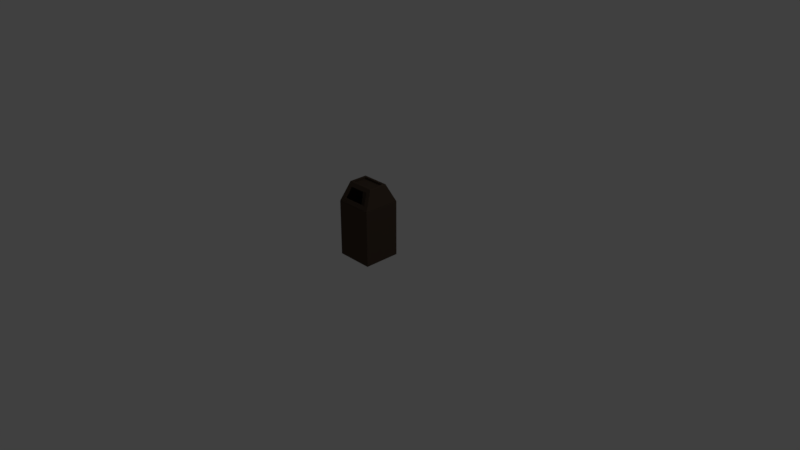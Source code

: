 # Source: trashcan2.blend  (saved by Blender 2.79.0; exported with 4.5.12 LTS)
import bpy
from mathutils import Matrix  # noqa: F401  (used for matrix-valued properties, if any)

bpy.ops.wm.read_factory_settings(use_empty=True)
scene = bpy.context.scene
scene.name = 'Scene'

# ---- collections
col_collection_1 = bpy.data.collections.new('Collection 1'); scene.collection.children.link(col_collection_1)

# ---- materials (node trees are filled in below, after node groups)
mat_plasticcan = bpy.data.materials.new('plasticCan')
mat_plasticcan.alpha_threshold = 0.0
mat_plasticcan.use_transparent_shadow = False
mat_plasticcan.diffuse_color = (0.07641, 0.05308, 0.03797, 1.0)
mat_plasticcan.roughness = 0.5
mat_plasticcan.specular_intensity = 0.0
mat_plasticcan.line_color = (0.0, 0.0, 0.0, 1.0)

# ---- material node trees

# ---- world
world_world = bpy.data.worlds.new('World'); scene.world = world_world
world_world.color = (0.05088, 0.05088, 0.05088)
world_world.use_sun_shadow = False
world_world.sun_shadow_jitter_overblur = 0.0
world_world.cycles.sampling_method = 'MANUAL'

# ---- cameras
cam_camera = bpy.data.cameras.new('Camera')
cam_camera.clip_end = 100.0
cam_camera.lens = 35.0
cam_camera.sensor_width = 32.0
cam_camera.sensor_height = 18.0
cam_camera.ortho_scale = 7.314
cam_camera.dof.focus_distance = 0.0
cam_camera.dof.aperture_fstop = 128.0

# ---- lights
light_lamp = bpy.data.lights.new('Lamp', 'POINT')
light_lamp.transmission_factor = 0.0
light_lamp.cutoff_distance = 30.0
light_lamp.energy = 100.0
light_lamp.shadow_buffer_clip_start = 1.001
light_lamp.shadow_soft_size = 0.1
light_lamp.shadow_maximum_resolution = 0.006
light_lamp.use_absolute_resolution = True

# ---- meshes
me_cube = bpy.data.meshes.new('Cube')
me_cube.from_pydata([(0.9495, 0.9495, 0.05052), (0.9495, -0.9495, 0.05052), (-0.9495, -0.9495, 0.05052), (-0.9495, 0.9495, 0.05052), (0.9381, 0.9381, 3.0), (-0.9381, 0.9381, 3.0), (0.9381, -0.9381, 3.0), (-0.9381, -0.9381, 3.0), (-0.6514, -0.4014, 3.923), (-0.6514, 0.4014, 3.923), (0.6514, -0.4014, 3.923), (0.6514, 0.4014, 3.923), (-0.6755, -0.4255, 3.827), (-0.6755, 0.4255, 3.827), (0.6755, -0.4255, 3.827), (0.6755, 0.4255, 3.827), (0.9485, 0.9427, 2.961), (-0.9485, 0.9427, 2.961), (0.9485, -0.9427, 2.961), (-0.9485, -0.9427, 2.961), (-0.7051, 0.4633, 3.937), (-0.7051, -0.4633, 3.937), (0.7051, -0.4633, 3.937), (0.7051, 0.4633, 3.937), (-0.625, -0.35, 3.977), (-0.65, -0.4, 4.003), (-0.6, -0.375, 3.977), (-0.6323, -0.375, 3.995), (-0.625, -0.375, 3.993), (-0.625, -0.3823, 3.995), (-0.6177, -0.3677, 3.977), (-0.625, 0.35, 3.977), (-0.6, 0.375, 3.977), (-0.65, 0.4, 4.003), (-0.6177, 0.3677, 3.977), (-0.625, 0.375, 3.993), (-0.625, 0.3823, 3.995), (-0.6323, 0.375, 3.995), (0.6, -0.375, 3.977), (0.65, -0.4, 4.002), (0.625, -0.35, 3.977), (0.625, -0.3823, 3.995), (0.625, -0.375, 3.993), (0.6323, -0.375, 3.995), (0.6177, -0.3677, 3.977), (0.6, 0.375, 3.977), (0.625, 0.35, 3.977), (0.65, 0.4, 4.003), (0.6177, 0.3677, 3.977), (0.625, 0.375, 3.993), (0.6323, 0.375, 3.995), (0.625, 0.3823, 3.995), (0.6629, 0.8658, 3.215), (0.6825, 0.8549, 3.237), (0.7191, 0.8994, 3.204), (0.679, 0.8626, 3.221), (0.6884, 0.8801, 3.222), (0.6957, 0.8823, 3.222), (0.691, 0.8849, 3.216), (0.6629, -0.8658, 3.215), (0.7191, -0.8994, 3.204), (0.6825, -0.8549, 3.237), (0.691, -0.8849, 3.216), (0.6884, -0.8801, 3.222), (0.6957, -0.8823, 3.222), (0.679, -0.8626, 3.221), (-0.6629, 0.8658, 3.215), (-0.7191, 0.8994, 3.204), (-0.6825, 0.8549, 3.237), (-0.691, 0.8849, 3.216), (-0.6884, 0.8801, 3.222), (-0.6957, 0.8823, 3.222), (-0.679, 0.8626, 3.221), (-0.6629, -0.8658, 3.215), (-0.6825, -0.8549, 3.237), (-0.7191, -0.8994, 3.204), (-0.679, -0.8626, 3.221), (-0.6884, -0.8801, 3.222), (-0.6957, -0.8823, 3.222), (-0.691, -0.8849, 3.216), (-0.5552, -0.6004, 3.746), (-0.5247, -0.5894, 3.768), (-0.5698, -0.6006, 3.801), (-0.544, -0.5926, 3.761), (-0.5496, -0.6036, 3.775), (-0.5472, -0.602, 3.782), (-0.5574, -0.6056, 3.775), (-0.5552, 0.6004, 3.746), (-0.5698, 0.6006, 3.801), (-0.5247, 0.5894, 3.768), (-0.5574, 0.6056, 3.775), (-0.5496, 0.6036, 3.775), (-0.5472, 0.602, 3.782), (-0.544, 0.5926, 3.761), (0.5552, -0.6004, 3.746), (0.5698, -0.6006, 3.801), (0.5247, -0.5894, 3.768), (0.5574, -0.6056, 3.775), (0.5496, -0.6036, 3.775), (0.5472, -0.602, 3.782), (0.544, -0.5926, 3.761), (0.5552, 0.6004, 3.746), (0.5247, 0.5894, 3.768), (0.5698, 0.6006, 3.801), (0.544, 0.5926, 3.761), (0.5496, 0.6036, 3.775), (0.5472, 0.602, 3.782), (0.5574, 0.6056, 3.775), (-0.625, -0.35, 3.903), (-0.6, -0.375, 3.903), (-0.6, -0.35, 3.878), (-0.6177, -0.3677, 3.903), (-0.6158, -0.3658, 3.887), (-0.6, -0.3677, 3.885), (-0.6177, -0.35, 3.885), (-0.625, 0.35, 3.903), (-0.6, 0.35, 3.878), (-0.6, 0.375, 3.903), (-0.6177, 0.35, 3.885), (-0.6158, 0.3658, 3.887), (-0.6, 0.3677, 3.885), (-0.6177, 0.3677, 3.903), (0.6, -0.375, 3.903), (0.625, -0.35, 3.903), (0.6, -0.35, 3.878), (0.6177, -0.3677, 3.903), (0.6158, -0.3658, 3.887), (0.6177, -0.35, 3.885), (0.6, -0.3677, 3.885), (0.6, 0.375, 3.903), (0.6, 0.35, 3.878), (0.625, 0.35, 3.903), (0.6, 0.3677, 3.885), (0.6158, 0.3658, 3.887), (0.6177, 0.35, 3.885), (0.6177, 0.3677, 3.903), (0.9812, 0.9791, 2.987), (0.9688, 0.9888, 3.025), (0.9939, 0.9601, 3.027), (0.9749, 0.9906, 3.005), (0.9892, 0.9859, 3.01), (0.9859, 0.9786, 3.029), (0.9927, 0.9697, 3.005), (-0.9812, 0.9791, 2.987), (-0.9939, 0.9601, 3.027), (-0.9688, 0.9888, 3.025), (-0.9927, 0.9697, 3.005), (-0.9892, 0.9859, 3.01), (-0.9859, 0.9786, 3.029), (-0.9749, 0.9906, 3.005), (0.9939, -0.9601, 3.027), (0.9688, -0.9888, 3.025), (0.9812, -0.9791, 2.987), (0.9859, -0.9786, 3.029), (0.9892, -0.9859, 3.01), (0.9749, -0.9906, 3.005), (0.9927, -0.9697, 3.005), (-0.9688, -0.9888, 3.025), (-0.9939, -0.9601, 3.027), (-0.9812, -0.9791, 2.987), (-0.9859, -0.9786, 3.029), (-0.9892, -0.9859, 3.01), (-0.9927, -0.9697, 3.005), (-0.9749, -0.9906, 3.005), (-0.7561, 0.4843, 3.978), (-0.725, 0.475, 4.003), (-0.73, 0.5112, 3.98), (-0.7445, 0.4797, 3.995), (-0.7429, 0.4948, 3.995), (-0.7275, 0.496, 3.996), (-0.7475, 0.5019, 3.982), (-0.73, -0.5112, 3.98), (-0.725, -0.475, 4.003), (-0.7561, -0.4843, 3.978), (-0.7275, -0.496, 3.996), (-0.7429, -0.4948, 3.995), (-0.7445, -0.4797, 3.995), (-0.7475, -0.5019, 3.982), (0.7561, -0.4843, 3.978), (0.725, -0.475, 4.003), (0.73, -0.5112, 3.98), (0.7445, -0.4797, 3.995), (0.7429, -0.4948, 3.995), (0.7275, -0.496, 3.996), (0.7475, -0.5019, 3.982), (0.73, 0.5112, 3.98), (0.725, 0.475, 4.003), (0.7561, 0.4843, 3.978), (0.7275, 0.496, 3.996), (0.7429, 0.4948, 3.995), (0.7445, 0.4797, 3.995), (0.7475, 0.5019, 3.982), (0.6629, 0.8323, 3.198), (0.7157, 0.8241, 3.163), (0.6825, 0.8214, 3.22), (0.688, 0.8206, 3.183), (0.6876, 0.819, 3.19), (0.6954, 0.8192, 3.186), (0.679, 0.8291, 3.205), (0.6629, -0.8323, 3.198), (0.6825, -0.8214, 3.22), (0.7157, -0.8241, 3.163), (0.679, -0.8291, 3.205), (0.6876, -0.819, 3.19), (0.6954, -0.8192, 3.186), (0.688, -0.8206, 3.183), (-0.6629, 0.8323, 3.198), (-0.6825, 0.8214, 3.22), (-0.7157, 0.8241, 3.163), (-0.679, 0.8291, 3.205), (-0.6876, 0.819, 3.19), (-0.6954, 0.8192, 3.186), (-0.688, 0.8206, 3.183), (-0.6629, -0.8323, 3.198), (-0.7157, -0.8241, 3.163), (-0.6825, -0.8214, 3.22), (-0.688, -0.8206, 3.183), (-0.6876, -0.819, 3.19), (-0.6954, -0.8192, 3.186), (-0.679, -0.8291, 3.205), (-0.5552, -0.5668, 3.729), (-0.5662, -0.5261, 3.761), (-0.5247, -0.5559, 3.751), (-0.5561, -0.5409, 3.743), (-0.5492, -0.5423, 3.744), (-0.5467, -0.5379, 3.749), (-0.544, -0.5591, 3.745), (-0.5552, 0.5668, 3.729), (-0.5247, 0.5559, 3.751), (-0.5662, 0.5261, 3.761), (-0.544, 0.5591, 3.745), (-0.5492, 0.5423, 3.744), (-0.5467, 0.5379, 3.749), (-0.5561, 0.5409, 3.743), (0.5552, -0.5668, 3.729), (0.5247, -0.5559, 3.751), (0.5662, -0.5261, 3.761), (0.544, -0.5591, 3.745), (0.5492, -0.5423, 3.744), (0.5467, -0.5379, 3.749), (0.5561, -0.5409, 3.743), (0.5552, 0.5668, 3.729), (0.5662, 0.5261, 3.761), (0.5247, 0.5559, 3.751), (0.5561, 0.5409, 3.743), (0.5492, 0.5423, 3.744), (0.5467, 0.5379, 3.749), (0.544, 0.5591, 3.745), (1.0, 0.975, 0.025), (0.975, 0.975, 0.0), (0.975, 1.0, 0.025), (0.9927, 0.975, 0.007322), (0.9894, 0.9894, 0.01057), (0.975, 0.9927, 0.007322), (0.9927, 0.9927, 0.025), (1.0, -0.975, 0.025), (0.975, -1.0, 0.025), (0.975, -0.975, 0.0), (0.9927, -0.9927, 0.025), (0.9894, -0.9894, 0.01057), (0.975, -0.9927, 0.007322), (0.9927, -0.975, 0.007322), (-0.975, -1.0, 0.025), (-1.0, -0.975, 0.025), (-0.975, -0.975, 0.0), (-0.9927, -0.9927, 0.025), (-0.9894, -0.9894, 0.01057), (-0.9927, -0.975, 0.007322), (-0.975, -0.9927, 0.007322), (-0.975, 1.0, 0.025), (-0.975, 0.975, 0.0), (-1.0, 0.975, 0.025), (-0.975, 0.9927, 0.007322), (-0.9894, 0.9894, 0.01057), (-0.9927, 0.975, 0.007322), (-0.9927, 0.9927, 0.025), (0.975, 1.0, 2.975), (0.975, 0.975, 3.0), (1.0, 0.975, 2.975), (0.975, 0.9927, 2.993), (0.9908, 0.9908, 2.991), (0.9927, 0.975, 2.993), (0.9927, 0.9927, 2.975), (-1.0, 0.975, 2.975), (-0.975, 0.975, 3.0), (-0.975, 1.0, 2.975), (-0.9927, 0.975, 2.993), (-0.9908, 0.9908, 2.991), (-0.975, 0.9927, 2.993), (-0.9927, 0.9927, 2.975), (0.975, -1.0, 2.975), (1.0, -0.975, 2.975), (0.975, -0.975, 3.0), (0.9927, -0.9927, 2.975), (0.9908, -0.9908, 2.991), (0.9927, -0.975, 2.993), (0.975, -0.9927, 2.993), (-1.0, -0.975, 2.975), (-0.975, -1.0, 2.975), (-0.975, -0.975, 3.0), (-0.9927, -0.9927, 2.975), (-0.9908, -0.9908, 2.991), (-0.975, -0.9927, 2.993), (-0.9927, -0.975, 2.993)], [], [(276, 250, 269, 285), (249, 257, 264, 270), (263, 297, 283, 271), (292, 277, 4, 6), (256, 290, 298, 262), (152, 159, 19, 18), (40, 46, 131, 123), (143, 136, 16, 17), (26, 38, 122, 109), (33, 47, 186, 165), (45, 32, 117, 129), (52, 66, 206, 192), (136, 152, 18, 16), (25, 33, 165, 172), (47, 39, 179, 186), (39, 25, 172, 179), (101, 53, 194, 241), (61, 94, 234, 200), (80, 74, 215, 220), (96, 81, 222, 235), (68, 87, 227, 207), (67, 54, 137, 145), (89, 102, 243, 228), (130, 116, 110, 124), (0, 3, 2, 1), (0, 1, 6, 4), (1, 2, 7, 6), (2, 3, 5, 7), (4, 5, 3, 0), (17, 20, 21, 19), (11, 15, 13, 9), (18, 22, 23, 16), (8, 21, 20, 9), (10, 22, 21, 8), (9, 20, 23, 11), (11, 23, 22, 10), (15, 14, 12, 13), (9, 13, 12, 8), (10, 14, 15, 11), (8, 12, 14, 10), (193, 16, 23, 242), (236, 22, 18, 201), (214, 19, 21, 221), (221, 21, 22, 236), (229, 20, 17, 208), (201, 18, 19, 214), (242, 23, 20, 229), (277, 284, 5, 4), (284, 299, 7, 5), (299, 292, 6, 7), (150, 138, 187, 178), (159, 143, 17, 19), (208, 17, 16, 193), (144, 158, 173, 164), (54, 103, 185, 137), (60, 75, 157, 151), (88, 67, 145, 166), (75, 82, 171, 157), (95, 60, 151, 180), (73, 59, 199, 213), (82, 95, 180, 171), (103, 88, 166, 185), (24, 27, 28, 30), (25, 29, 28, 27), (26, 30, 28, 29), (31, 34, 35, 37), (32, 36, 35, 34), (33, 37, 35, 36), (38, 41, 42, 44), (39, 43, 42, 41), (40, 44, 42, 43), (45, 48, 49, 51), (46, 50, 49, 48), (47, 51, 49, 50), (52, 55, 56, 58), (53, 57, 56, 55), (54, 58, 56, 57), (59, 62, 63, 65), (60, 64, 63, 62), (61, 65, 63, 64), (66, 69, 70, 72), (67, 71, 70, 69), (68, 72, 70, 71), (73, 76, 77, 79), (74, 78, 77, 76), (75, 79, 77, 78), (80, 83, 84, 86), (81, 85, 84, 83), (82, 86, 84, 85), (87, 90, 91, 93), (88, 92, 91, 90), (89, 93, 91, 92), (94, 97, 98, 100), (95, 99, 98, 97), (96, 100, 98, 99), (101, 104, 105, 107), (102, 106, 105, 104), (103, 107, 105, 106), (108, 111, 112, 114), (109, 113, 112, 111), (110, 114, 112, 113), (115, 118, 119, 121), (116, 120, 119, 118), (117, 121, 119, 120), (122, 125, 126, 128), (123, 127, 126, 125), (124, 128, 126, 127), (129, 132, 133, 135), (130, 134, 133, 132), (131, 135, 133, 134), (136, 139, 140, 142), (137, 141, 140, 139), (138, 142, 140, 141), (143, 146, 147, 149), (144, 148, 147, 146), (145, 149, 147, 148), (150, 153, 154, 156), (151, 155, 154, 153), (152, 156, 154, 155), (157, 160, 161, 163), (158, 162, 161, 160), (159, 163, 161, 162), (164, 167, 168, 170), (165, 169, 168, 167), (166, 170, 168, 169), (171, 174, 175, 177), (172, 176, 175, 174), (173, 177, 175, 176), (178, 181, 182, 184), (179, 183, 182, 181), (180, 184, 182, 183), (185, 188, 189, 191), (186, 190, 189, 188), (187, 191, 189, 190), (192, 195, 196, 198), (193, 197, 196, 195), (194, 198, 196, 197), (199, 202, 203, 205), (200, 204, 203, 202), (201, 205, 203, 204), (206, 209, 210, 212), (207, 211, 210, 209), (208, 212, 210, 211), (213, 216, 217, 219), (214, 218, 217, 216), (215, 219, 217, 218), (220, 223, 224, 226), (221, 225, 224, 223), (222, 226, 224, 225), (227, 230, 231, 233), (228, 232, 231, 230), (229, 233, 231, 232), (234, 237, 238, 240), (235, 239, 238, 237), (236, 240, 238, 239), (241, 244, 245, 247), (242, 246, 245, 244), (243, 247, 245, 246), (138, 150, 156, 142), (142, 156, 152, 136), (136, 143, 149, 139), (139, 149, 145, 137), (151, 157, 163, 155), (155, 163, 159, 152), (158, 144, 146, 162), (162, 146, 143, 159), (166, 145, 148, 170), (170, 148, 144, 164), (157, 171, 177, 160), (160, 177, 173, 158), (180, 151, 153, 184), (184, 153, 150, 178), (137, 185, 191, 141), (141, 191, 187, 138), (172, 165, 167, 176), (176, 167, 164, 173), (179, 172, 174, 183), (183, 174, 171, 180), (185, 166, 169, 188), (188, 169, 165, 186), (186, 179, 181, 190), (190, 181, 178, 187), (24, 31, 37, 27), (27, 37, 33, 25), (38, 26, 29, 41), (41, 29, 25, 39), (47, 33, 36, 51), (51, 36, 32, 45), (46, 40, 43, 50), (50, 43, 39, 47), (110, 116, 118, 114), (114, 118, 115, 108), (124, 110, 113, 128), (128, 113, 109, 122), (129, 117, 120, 132), (132, 120, 116, 130), (130, 124, 127, 134), (134, 127, 123, 131), (31, 115, 121, 34), (34, 121, 117, 32), (131, 46, 48, 135), (135, 48, 45, 129), (26, 109, 111, 30), (30, 111, 108, 24), (122, 38, 44, 125), (125, 44, 40, 123), (54, 67, 69, 58), (58, 69, 66, 52), (59, 73, 79, 62), (62, 79, 75, 60), (87, 68, 71, 90), (90, 71, 67, 88), (74, 80, 86, 78), (78, 86, 82, 75), (94, 61, 64, 97), (97, 64, 60, 95), (53, 101, 107, 57), (57, 107, 103, 54), (95, 82, 85, 99), (99, 85, 81, 96), (102, 89, 92, 106), (106, 92, 88, 103), (192, 206, 212, 195), (195, 212, 208, 193), (201, 214, 216, 205), (205, 216, 213, 199), (229, 208, 211, 233), (233, 211, 207, 227), (214, 221, 223, 218), (218, 223, 220, 215), (236, 201, 204, 240), (240, 204, 200, 234), (193, 242, 244, 197), (197, 244, 241, 194), (235, 222, 225, 239), (239, 225, 221, 236), (242, 229, 232, 246), (246, 232, 228, 243), (52, 192, 198, 55), (55, 198, 194, 53), (61, 200, 202, 65), (65, 202, 199, 59), (68, 207, 209, 72), (72, 209, 206, 66), (73, 213, 219, 76), (76, 219, 215, 74), (80, 220, 226, 83), (83, 226, 222, 81), (89, 228, 230, 93), (93, 230, 227, 87), (96, 235, 237, 100), (100, 237, 234, 94), (101, 241, 247, 104), (104, 247, 243, 102), (31, 24, 108, 115), (248, 251, 252, 254), (249, 253, 252, 251), (250, 254, 252, 253), (255, 258, 259, 261), (256, 260, 259, 258), (257, 261, 259, 260), (262, 265, 266, 268), (263, 267, 266, 265), (264, 268, 266, 267), (269, 272, 273, 275), (270, 274, 273, 272), (271, 275, 273, 274), (276, 279, 280, 282), (277, 281, 280, 279), (278, 282, 280, 281), (283, 286, 287, 289), (284, 288, 287, 286), (285, 289, 287, 288), (290, 293, 294, 296), (291, 295, 294, 293), (292, 296, 294, 295), (297, 300, 301, 303), (298, 302, 301, 300), (299, 303, 301, 302), (248, 255, 261, 251), (251, 261, 257, 249), (249, 270, 272, 253), (253, 272, 269, 250), (250, 276, 282, 254), (254, 282, 278, 248), (256, 262, 268, 260), (260, 268, 264, 257), (255, 291, 293, 258), (258, 293, 290, 256), (263, 271, 274, 267), (267, 274, 270, 264), (262, 298, 300, 265), (265, 300, 297, 263), (271, 283, 289, 275), (275, 289, 285, 269), (277, 292, 295, 281), (281, 295, 291, 278), (276, 285, 288, 279), (279, 288, 284, 277), (292, 299, 302, 296), (296, 302, 298, 290), (299, 284, 286, 303), (303, 286, 283, 297), (248, 278, 291, 255)])
me_cube.polygons.foreach_set('use_smooth', [0, 0, 0, 0, 0, 0, 0, 0, 0, 0, 0, 0, 0, 0, 0, 0, 0, 0, 0, 0, 0, 0, 0, 0, 0, 0, 0, 0, 0, 0, 0, 0, 0, 0, 0, 0, 0, 0, 0, 0, 0, 0, 0, 0, 0, 0, 0, 0, 0, 0, 0, 0, 0, 0, 0, 0, 0, 0, 0, 0, 0, 0, 1, 1, 1, 1, 1, 1, 1, 1, 1, 1, 1, 1, 1, 1, 1, 1, 1, 1, 1, 1, 1, 1, 1, 1, 1, 1, 1, 1, 1, 1, 1, 1, 1, 1, 1, 1, 1, 1, 1, 1, 1, 1, 1, 1, 1, 1, 1, 1, 1, 1, 1, 1, 1, 1, 1, 1, 1, 1, 1, 1, 1, 1, 1, 1, 1, 1, 1, 1, 1, 1, 1, 1, 1, 1, 1, 1, 1, 1, 1, 1, 1, 1, 1, 1, 1, 1, 1, 1, 1, 1, 1, 1, 1, 1, 1, 1, 1, 1, 1, 1, 1, 1, 1, 1, 1, 1, 1, 1, 1, 1, 1, 1, 1, 1, 1, 1, 1, 1, 1, 1, 1, 1, 1, 1, 1, 1, 1, 1, 1, 1, 1, 1, 1, 1, 1, 1, 1, 1, 1, 1, 1, 1, 1, 1, 1, 1, 1, 1, 1, 1, 1, 1, 1, 1, 1, 1, 1, 1, 1, 1, 1, 1, 1, 1, 1, 1, 1, 1, 1, 1, 1, 1, 1, 1, 1, 1, 1, 1, 1, 1, 1, 1, 1, 1, 1, 1, 1, 1, 1, 1, 1, 1, 0, 1, 1, 1, 1, 1, 1, 1, 1, 1, 1, 1, 1, 1, 1, 1, 1, 1, 1, 1, 1, 1, 1, 1, 1, 1, 1, 1, 1, 1, 1, 1, 1, 1, 1, 1, 1, 1, 1, 1, 1, 1, 1, 1, 1, 1, 1, 1, 1, 0])
_uv = me_cube.uv_layers.new(name='UVMap')
_uv.uv.foreach_set('vector', [1.782, -3.485, 1.782, -1.091, 0.04778, -1.091, 0.04778, -3.485, 1.814, 1.3, 3.548, 1.3, 3.548, 2.886, 1.814, 2.886, -1.75, -3.486, -1.75, -1.087, -3.484, -1.087, -3.484, -3.486, -3.484, 2.925, -3.484, 1.339, -3.451, 1.369, -3.451, 2.895, 0.04778, 1.331, 0.04778, -1.063, 1.782, -1.063, 1.782, 1.331, -1.734, 2.92, -1.734, 1.325, -1.702, 1.351, -1.702, 2.894, -0.07018, 2.941, -0.07018, 3.51, -0.1369, 3.51, -0.1369, 2.941, 0.007896, 1.325, 0.007896, 2.92, -0.02447, 2.894, -0.02447, 1.351, -0.03896, -0.0364, -0.03896, 0.9392, -0.1056, 0.9392, -0.1056, -0.0364, 3.436, 4.034, 3.436, 2.977, 3.503, 2.916, 3.503, 4.095, -0.1056, -0.07705, -0.1056, -1.053, -0.03896, -1.053, -0.03896, -0.07705, 4.441, -2.356, 4.441, -1.278, 4.411, -1.278, 4.411, -2.356, 0.007896, 2.92, -1.734, 2.92, -1.702, 2.894, -0.02447, 2.894, 2.724, 4.034, 3.436, 4.034, 3.503, 4.095, 2.658, 4.095, 3.436, 2.977, 2.724, 2.977, 2.658, 2.916, 3.503, 2.916, 2.724, 2.977, 2.724, 4.034, 2.658, 4.095, 2.658, 2.916, -2.646, 3.425, -2.646, 2.963, -2.613, 2.963, -2.612, 3.425, -2.453, 3.421, -2.453, 2.958, -2.419, 2.958, -2.42, 3.421, -2.581, 3.425, -2.582, 2.963, -2.548, 2.963, -2.548, 3.425, 4.444, 0.604, 4.444, -0.2492, 4.473, -0.2492, 4.473, 0.604, -2.517, 3.421, -2.517, 2.958, -2.484, 2.958, -2.484, 3.421, 4.212, -2.111, 4.212, -3.28, 4.376, -3.483, 4.376, -1.908, 4.411, -0.3454, 4.411, -1.199, 4.441, -1.199, 4.441, -0.3454, -2.862, 2.953, -2.862, 3.929, -3.484, 3.929, -3.484, 2.953, 0.03205, 1.345, 1.721, 1.345, 1.721, 2.889, 0.03205, 2.889, -1.811, 1.325, -3.5, 1.325, -3.49, -1.073, -1.821, -1.073, 3.487, -1.107, 1.798, -1.107, 1.808, -3.5, 3.477, -3.5, -0.1216, 1.325, -1.811, 1.325, -1.801, -1.073, -0.1317, -1.073, 1.808, -1.107, 3.477, -1.107, 3.487, 1.286, 1.798, 1.286, 1.797, 4.422, 0.9301, 4.032, 0.9301, 3.279, 1.797, 2.889, 4.354, -0.2634, 4.441, -0.283, 4.441, 0.8154, 4.354, 0.7958, 4.354, 1.25, 3.487, 0.8601, 3.487, 0.1068, 4.354, -0.283, -0.9648, 4.023, -0.9097, 4.067, -1.734, 4.067, -1.679, 4.023, -0.9648, 2.964, -0.9097, 2.92, -0.9097, 4.067, -0.9648, 4.023, -1.679, 4.023, -1.734, 4.067, -1.734, 2.92, -1.679, 2.964, -1.679, 2.964, -1.734, 2.92, -0.9097, 2.92, -0.9648, 2.964, -0.9097, 2.92, -0.1527, 2.92, -0.1527, 4.019, -0.9097, 4.019, 0.03146, 3.593, -0.05441, 3.612, -0.05441, 2.92, 0.03146, 2.94, -2.748, 2.959, -2.662, 2.939, -2.662, 3.631, -2.748, 3.611, 4.409, -3.48, 4.495, -3.5, 4.495, -2.402, 4.409, -2.421, 4.232, 4.25, 4.405, 4.439, 3.564, 4.241, 3.717, 4.128, 1.951, 3.211, 1.798, 3.098, 2.639, 2.9, 2.466, 3.089, 2.466, 4.253, 2.639, 4.442, 1.798, 4.245, 1.951, 4.132, 1.951, 4.132, 1.798, 4.245, 1.798, 3.098, 1.951, 3.211, 3.717, 3.208, 3.564, 3.095, 4.405, 2.897, 4.232, 3.086, 2.466, 3.089, 2.639, 2.9, 2.639, 4.442, 2.466, 4.253, 3.717, 4.128, 3.564, 4.241, 3.564, 3.095, 3.717, 3.208, -3.484, 1.339, -1.75, 1.339, -1.782, 1.369, -3.451, 1.369, -1.75, 1.339, -1.75, 2.925, -1.782, 2.895, -1.782, 1.369, -1.75, 2.925, -3.484, 2.925, -3.451, 2.895, -1.782, 2.895, 0.06702, 4.475, 0.06702, 2.914, 0.9148, 3.301, 0.9148, 4.088, -1.734, 1.325, 0.007896, 1.325, -0.02447, 1.351, -1.702, 1.351, 4.232, 3.086, 4.405, 2.897, 4.405, 4.439, 4.232, 4.25, 4.427, 1.311, 4.427, 2.872, 3.579, 2.485, 3.579, 1.698, 4.212, -3.28, 3.666, -3.159, 3.502, -3.289, 4.376, -3.483, 4.212, -0.5026, 4.212, -1.672, 4.376, -1.875, 4.376, -0.2996, 3.666, -2.233, 4.212, -2.111, 4.376, -1.908, 3.502, -2.102, 4.212, -1.672, 3.666, -1.55, 3.502, -1.681, 4.376, -1.875, 3.666, -0.624, 4.212, -0.5026, 4.376, -0.2996, 3.502, -0.4938, 1.751, 2.469, 1.751, 1.391, 1.781, 1.391, 1.781, 2.469, 3.666, -1.55, 3.666, -0.624, 3.502, -0.4938, 3.502, -1.681, 3.666, -3.159, 3.666, -2.233, 3.502, -2.102, 3.502, -3.289, 2.769, 4.014, 2.747, 4.02, 2.747, 4.014, 2.753, 4.008, 2.724, 4.034, 2.74, 4.014, 2.747, 4.014, 2.747, 4.02, 2.747, 3.993, 2.753, 4.008, 2.747, 4.014, 2.74, 4.014, 3.392, 4.014, 3.407, 4.008, 3.414, 4.014, 3.414, 4.02, 3.414, 3.993, 3.42, 4.014, 3.414, 4.014, 3.407, 4.008, 3.436, 4.034, 3.414, 4.02, 3.414, 4.014, 3.42, 4.014, 2.747, 3.018, 2.74, 2.997, 2.747, 2.997, 2.753, 3.003, 2.724, 2.977, 2.747, 2.991, 2.747, 2.997, 2.74, 2.997, 2.769, 2.997, 2.753, 3.003, 2.747, 2.997, 2.747, 2.991, 3.414, 3.018, 3.407, 3.003, 3.414, 2.997, 3.42, 2.997, 3.392, 2.997, 3.414, 2.991, 3.414, 2.997, 3.407, 3.003, 3.436, 2.977, 3.42, 2.997, 3.414, 2.997, 3.414, 2.991, 4.441, -2.356, 4.438, -2.369, 4.454, -2.377, 4.458, -2.379, 4.432, -2.372, 4.456, -2.383, 4.454, -2.377, 4.438, -2.369, 4.212, -3.28, 4.2, -3.258, 4.195, -3.255, 4.195, -3.261, 1.751, 1.391, 1.734, 1.368, 1.738, 1.37, 1.754, 1.378, 4.212, -0.5026, 4.195, -0.5216, 4.195, -0.5276, 4.2, -0.5254, 1.761, 1.375, 1.754, 1.378, 1.738, 1.37, 1.736, 1.364, 4.441, -1.278, 4.458, -1.255, 4.454, -1.257, 4.438, -1.265, 4.212, -2.111, 4.195, -2.13, 4.195, -2.136, 4.2, -2.134, 4.432, -1.262, 4.438, -1.265, 4.454, -1.257, 4.456, -1.251, 1.751, 2.469, 1.754, 2.482, 1.738, 2.49, 1.734, 2.492, 1.761, 2.485, 1.736, 2.496, 1.738, 2.49, 1.754, 2.482, 4.212, -1.672, 4.2, -1.649, 4.195, -1.647, 4.195, -1.653, 3.715, -1.539, 3.701, -1.53, 3.689, -1.534, 3.689, -1.54, 3.695, -1.514, 3.683, -1.532, 3.689, -1.534, 3.701, -1.53, 3.666, -1.55, 3.689, -1.54, 3.689, -1.534, 3.683, -1.532, 3.715, -2.244, 3.689, -2.243, 3.689, -2.249, 3.701, -2.253, 3.666, -2.233, 3.683, -2.251, 3.689, -2.249, 3.689, -2.243, 3.695, -2.269, 3.701, -2.253, 3.689, -2.249, 3.683, -2.251, 3.715, -0.6359, 3.689, -0.6341, 3.689, -0.6404, 3.701, -0.645, 3.666, -0.624, 3.683, -0.6423, 3.689, -0.6404, 3.689, -0.6341, 3.695, -0.6606, 3.701, -0.645, 3.689, -0.6404, 3.683, -0.6423, 3.715, -3.147, 3.701, -3.138, 3.689, -3.143, 3.689, -3.149, 3.695, -3.122, 3.683, -3.141, 3.689, -3.143, 3.701, -3.138, 3.666, -3.159, 3.689, -3.149, 3.689, -3.143, 3.683, -3.141, -2.83, 3.528, -2.83, 3.543, -2.844, 3.541, -2.846, 3.528, -0.1056, -0.0364, -0.1216, -0.0364, -0.1201, -0.04923, -0.1059, -0.05077, -3.484, 3.929, -3.484, 3.943, -3.498, 3.942, -3.5, 3.929, -2.83, 2.959, -2.846, 2.959, -2.844, 2.946, -2.83, 2.945, -2.862, 3.929, -2.846, 3.929, -2.848, 3.942, -2.862, 3.943, -0.03896, -1.053, -0.03857, -1.067, -0.02445, -1.065, -0.02287, -1.053, -0.1056, 0.9392, -0.1059, 0.9536, -0.1201, 0.952, -0.1216, 0.9392, -0.1369, 2.941, -0.1527, 2.941, -0.151, 2.928, -0.1369, 2.926, -3.484, 2.953, -3.5, 2.953, -3.498, 2.94, -3.484, 2.939, -0.03896, -0.07705, -0.02287, -0.07705, -0.02445, -0.06422, -0.03857, -0.06268, -2.862, 2.953, -2.862, 2.939, -2.848, 2.94, -2.846, 2.953, -0.1369, 3.51, -0.1369, 3.524, -0.151, 3.523, -0.1527, 3.51, 0.03205, 2.899, 0.04746, 2.889, 0.05181, 2.893, 0.04783, 2.906, 4.376, -3.483, 4.372, -3.497, 4.389, -3.5, 4.394, -3.488, 0.06702, 2.914, 0.04783, 2.906, 0.05181, 2.893, 0.06908, 2.899, 4.462, 1.295, 4.446, 1.303, 4.442, 1.29, 4.447, 1.286, 4.427, 1.311, 4.425, 1.296, 4.442, 1.29, 4.446, 1.303, 4.376, -1.908, 4.394, -1.903, 4.389, -1.891, 4.372, -1.894, 0.06702, 4.475, 0.06908, 4.49, 0.05181, 4.496, 0.04782, 4.483, 4.376, -0.2996, 4.394, -0.2946, 4.389, -0.283, 4.372, -0.2857, 0.03205, 4.491, 0.04782, 4.483, 0.05181, 4.496, 0.04746, 4.5, 4.376, -1.875, 4.372, -1.889, 4.389, -1.891, 4.394, -1.88, 4.427, 2.872, 4.446, 2.88, 4.442, 2.893, 4.425, 2.887, 4.462, 2.887, 4.447, 2.897, 4.442, 2.893, 4.446, 2.88, 3.579, 1.698, 3.564, 1.701, 3.565, 1.689, 3.576, 1.683, 3.503, 4.095, 3.521, 4.097, 3.52, 4.109, 3.507, 4.111, 3.502, -2.102, 3.5, -2.088, 3.488, -2.092, 3.487, -2.104, 3.502, -1.681, 3.487, -1.679, 3.488, -1.691, 3.5, -1.695, 2.658, 4.095, 2.654, 4.111, 2.64, 4.109, 2.639, 4.097, 3.579, 2.485, 3.576, 2.5, 3.565, 2.494, 3.564, 2.481, 0.9148, 4.088, 0.9301, 4.085, 0.9294, 4.097, 0.9186, 4.103, 2.658, 2.916, 2.639, 2.914, 2.64, 2.901, 2.654, 2.9, 3.502, -0.4938, 3.5, -0.4795, 3.488, -0.4833, 3.487, -0.4958, 3.502, -3.289, 3.487, -3.287, 3.488, -3.3, 3.5, -3.303, 3.503, 2.916, 3.507, 2.9, 3.52, 2.901, 3.521, 2.914, 0.9148, 3.301, 0.9186, 3.287, 0.9294, 3.292, 0.9301, 3.305, 4.2, 4.207, 4.214, 4.227, 4.208, 4.227, 4.195, 4.22, 4.232, 4.25, 4.212, 4.233, 4.208, 4.227, 4.214, 4.227, 4.182, 4.223, 4.195, 4.22, 4.208, 4.227, 4.212, 4.233, 2.434, 3.132, 2.429, 3.119, 2.442, 3.112, 2.448, 3.112, 2.416, 3.116, 2.446, 3.106, 2.442, 3.112, 2.429, 3.119, 2.466, 3.089, 2.448, 3.112, 2.442, 3.112, 2.446, 3.106, 4.2, 3.129, 4.195, 3.116, 4.208, 3.109, 4.214, 3.109, 4.182, 3.113, 4.212, 3.103, 4.208, 3.109, 4.195, 3.116, 4.232, 3.086, 4.214, 3.109, 4.208, 3.109, 4.212, 3.103, 2.434, 4.21, 2.448, 4.231, 2.442, 4.23, 2.429, 4.223, 2.466, 4.253, 2.446, 4.237, 2.442, 4.23, 2.448, 4.231, 2.416, 4.226, 2.429, 4.223, 2.442, 4.23, 2.446, 4.237, 4.464, -0.274, 4.487, -0.2748, 4.486, -0.2691, 4.471, -0.2649, 1.951, 4.132, 1.961, 4.116, 1.965, 4.118, 1.966, 4.123, 4.473, -0.2492, 4.471, -0.2649, 4.486, -0.2691, 4.49, -0.2671, 4.432, -0.3206, 4.438, -0.3297, 4.453, -0.3255, 4.455, -0.3198, 4.441, -0.3454, 4.457, -0.3275, 4.453, -0.3255, 4.438, -0.3297, 3.717, 3.208, 3.732, 3.216, 3.731, 3.221, 3.727, 3.224, 4.464, 0.6287, 4.471, 0.6196, 4.486, 0.6238, 4.487, 0.6295, 4.473, 0.604, 4.49, 0.6218, 4.486, 0.6238, 4.471, 0.6196, 1.951, 3.211, 1.966, 3.219, 1.965, 3.225, 1.961, 3.227, 4.432, -1.223, 4.455, -1.224, 4.453, -1.218, 4.438, -1.214, 3.717, 4.128, 3.727, 4.112, 3.731, 4.114, 3.732, 4.12, 4.441, -1.199, 4.438, -1.214, 4.453, -1.218, 4.457, -1.216, 0.06702, 2.914, 0.06702, 4.475, 0.04782, 4.483, 0.04783, 2.906, 0.04783, 2.906, 0.04782, 4.483, 0.03205, 4.491, 0.03205, 2.899, 4.409, -3.493, 4.409, -1.898, 4.394, -1.903, 4.394, -3.488, 4.394, -3.488, 4.394, -1.903, 4.376, -1.908, 4.376, -3.483, 4.376, -0.2996, 4.376, -1.875, 4.394, -1.88, 4.394, -0.2946, 4.394, -0.2946, 4.394, -1.88, 4.409, -1.885, 4.409, -0.2895, 4.427, 2.872, 4.427, 1.311, 4.446, 1.303, 4.446, 2.88, 4.446, 2.88, 4.446, 1.303, 4.462, 1.295, 4.462, 2.887, 3.502, -2.102, 4.376, -1.908, 4.372, -1.894, 3.5, -2.088, 3.576, 1.683, 4.425, 1.296, 4.427, 1.311, 3.579, 1.698, 4.376, -1.875, 3.502, -1.681, 3.5, -1.695, 4.372, -1.889, 4.425, 2.887, 3.576, 2.5, 3.579, 2.485, 4.427, 2.872, 3.502, -0.4938, 4.376, -0.2996, 4.372, -0.2857, 3.5, -0.4795, 0.9186, 4.103, 0.06908, 4.49, 0.06702, 4.475, 0.9148, 4.088, 4.376, -3.483, 3.502, -3.289, 3.5, -3.303, 4.372, -3.497, 0.06908, 2.899, 0.9186, 3.287, 0.9148, 3.301, 0.06702, 2.914, 2.658, 4.095, 3.503, 4.095, 3.507, 4.111, 2.654, 4.111, 3.564, 2.481, 3.564, 1.701, 3.579, 1.698, 3.579, 2.485, 2.658, 2.916, 2.658, 4.095, 2.639, 4.097, 2.639, 2.914, 3.487, -0.4958, 3.487, -1.679, 3.502, -1.681, 3.502, -0.4938, 3.502, -3.289, 3.502, -2.102, 3.487, -2.104, 3.487, -3.287, 3.521, 2.914, 3.521, 4.097, 3.503, 4.095, 3.503, 2.916, 3.503, 2.916, 2.658, 2.916, 2.654, 2.9, 3.507, 2.9, 0.9301, 3.305, 0.9301, 4.085, 0.9148, 4.088, 0.9148, 3.301, -2.763, 3.528, -2.763, 2.959, -2.748, 2.939, -2.748, 3.549, 2.747, 4.02, 3.414, 4.02, 3.436, 4.034, 2.724, 4.034, -0.03896, 0.9392, -0.03896, -0.0364, -0.02287, -0.05672, -0.02287, 0.9595, 2.74, 2.997, 2.74, 4.014, 2.724, 4.034, 2.724, 2.977, 3.436, 2.977, 3.436, 4.034, 3.42, 4.014, 3.42, 2.997, -0.1216, -0.05672, -0.1216, -1.073, -0.1056, -1.053, -0.1056, -0.07705, -0.07018, 3.51, -0.07018, 2.941, -0.05441, 2.92, -0.05441, 3.53, 3.414, 2.991, 2.747, 2.991, 2.724, 2.977, 3.436, 2.977, -3.484, 3.929, -2.862, 3.929, -2.862, 3.943, -3.484, 3.943, -2.846, 3.528, -2.846, 2.959, -2.83, 2.959, -2.83, 3.528, -3.484, 2.953, -3.484, 3.929, -3.5, 3.929, -3.5, 2.953, -0.1216, 0.9392, -0.1216, -0.0364, -0.1056, -0.0364, -0.1056, 0.9392, -0.03896, -0.07705, -0.03896, -1.053, -0.02287, -1.053, -0.02287, -0.07705, -2.846, 2.953, -2.846, 3.929, -2.862, 3.929, -2.862, 2.953, -2.862, 2.953, -3.484, 2.953, -3.484, 2.939, -2.862, 2.939, -0.1527, 3.51, -0.1527, 2.941, -0.1369, 2.941, -0.1369, 3.51, -2.763, 2.959, -2.83, 2.959, -2.83, 2.945, -2.763, 2.945, -0.1052, -1.067, -0.03857, -1.067, -0.03896, -1.053, -0.1056, -1.053, -0.1369, 3.51, -0.07018, 3.51, -0.07023, 3.524, -0.1369, 3.524, -0.03857, -0.06268, -0.1052, -0.06268, -0.1056, -0.07705, -0.03896, -0.07705, -0.03896, -0.0364, -0.1056, -0.0364, -0.1059, -0.05077, -0.03935, -0.05077, -2.763, 3.543, -2.83, 3.543, -2.83, 3.528, -2.763, 3.528, -0.1056, 0.9392, -0.03896, 0.9392, -0.03935, 0.9536, -0.1059, 0.9536, -0.1369, 2.926, -0.07023, 2.926, -0.07018, 2.941, -0.1369, 2.941, 4.471, -2.402, 4.471, -1.232, 4.458, -1.255, 4.458, -2.379, 4.458, -2.379, 4.458, -1.255, 4.441, -1.278, 4.441, -2.356, 1.751, 1.391, 1.751, 2.469, 1.734, 2.492, 1.734, 1.368, 1.734, 1.368, 1.734, 2.492, 1.721, 2.515, 1.721, 1.345, -2.517, 2.958, -2.517, 3.421, -2.533, 3.442, -2.533, 2.939, 3.689, -2.243, 4.195, -2.13, 4.212, -2.111, 3.666, -2.233, -2.582, 2.963, -2.581, 3.425, -2.597, 3.444, -2.597, 2.942, 4.195, -1.653, 3.689, -1.54, 3.666, -1.55, 4.212, -1.672, -2.453, 2.958, -2.453, 3.421, -2.469, 3.442, -2.469, 2.939, 3.689, -0.6341, 4.195, -0.5216, 4.212, -0.5026, 3.666, -0.624, -2.646, 2.963, -2.646, 3.425, -2.662, 3.444, -2.662, 2.942, 4.195, -3.261, 3.689, -3.149, 3.666, -3.159, 4.212, -3.28, 3.666, -0.624, 3.666, -1.55, 3.683, -1.532, 3.683, -0.6423, 3.683, -0.6423, 3.683, -1.532, 3.695, -1.514, 3.695, -0.6606, 3.695, -3.122, 3.695, -2.269, 3.683, -2.251, 3.683, -3.141, 3.683, -3.141, 3.683, -2.251, 3.666, -2.233, 3.666, -3.159, 4.2, 4.207, 4.2, 3.129, 4.214, 3.109, 4.214, 4.227, 4.214, 4.227, 4.214, 3.109, 4.232, 3.086, 4.232, 4.25, 2.466, 3.089, 2.466, 4.253, 2.448, 4.231, 2.448, 3.112, 2.448, 3.112, 2.448, 4.231, 2.434, 4.21, 2.434, 3.132, 3.717, 3.208, 4.232, 3.086, 4.212, 3.103, 3.732, 3.216, -2.469, 2.939, -2.469, 3.444, -2.484, 3.421, -2.484, 2.958, 2.466, 4.253, 1.951, 4.132, 1.966, 4.123, 2.446, 4.237, -2.533, 2.939, -2.533, 3.444, -2.548, 3.425, -2.548, 2.963, 1.951, 3.211, 2.466, 3.089, 2.446, 3.106, 1.966, 3.219, -2.404, 2.939, -2.404, 3.444, -2.42, 3.421, -2.419, 2.958, 4.232, 4.25, 3.717, 4.128, 3.732, 4.12, 4.212, 4.233, -2.597, 2.939, -2.597, 3.444, -2.612, 3.425, -2.613, 2.963, 4.473, 0.604, 4.473, -0.2492, 4.49, -0.2671, 4.49, 0.6218, 4.49, 0.6218, 4.49, -0.2671, 4.5, -0.283, 4.5, 0.6377, 4.468, -1.232, 4.468, -0.3116, 4.457, -0.3275, 4.457, -1.216, 4.457, -1.216, 4.457, -0.3275, 4.441, -0.3454, 4.441, -1.199, 4.441, -2.356, 4.411, -2.356, 4.409, -2.369, 4.438, -2.369, -2.646, 2.949, -2.613, 2.949, -2.613, 2.963, -2.646, 2.963, -2.453, 3.421, -2.42, 3.421, -2.42, 3.435, -2.453, 3.435, 1.754, 1.378, 1.784, 1.378, 1.781, 1.391, 1.751, 1.391, -2.517, 3.421, -2.484, 3.421, -2.484, 3.435, -2.517, 3.435, 4.438, -1.265, 4.409, -1.265, 4.411, -1.278, 4.441, -1.278, 1.751, 2.469, 1.781, 2.469, 1.784, 2.482, 1.754, 2.482, -2.582, 2.949, -2.548, 2.949, -2.548, 2.963, -2.582, 2.963, -2.581, 3.425, -2.548, 3.425, -2.548, 3.439, -2.581, 3.439, 4.441, -0.2649, 4.471, -0.2649, 4.473, -0.2492, 4.444, -0.2492, 4.411, -0.3454, 4.441, -0.3454, 4.438, -0.3297, 4.409, -0.3297, -2.517, 2.945, -2.484, 2.944, -2.484, 2.958, -2.517, 2.958, 4.444, 0.604, 4.473, 0.604, 4.471, 0.6196, 4.441, 0.6196, -2.453, 2.945, -2.419, 2.944, -2.419, 2.958, -2.453, 2.958, -2.646, 3.425, -2.612, 3.425, -2.612, 3.439, -2.646, 3.439, 4.409, -1.214, 4.438, -1.214, 4.441, -1.199, 4.411, -1.199, -2.763, 2.959, -2.763, 3.528, -2.83, 3.528, -2.83, 2.959, 0.01633, -3.486, 0.01633, -3.5, 0.02917, -3.497, 0.03205, -3.486, 1.814, 1.3, 1.798, 1.3, 1.801, 1.289, 1.814, 1.286, 1.782, -1.091, 1.798, -1.092, 1.795, -1.08, 1.782, -1.077, -1.718, -3.486, -1.734, -3.486, -1.731, -3.497, -1.718, -3.5, 0.04778, 1.331, 0.04778, 1.345, 0.03494, 1.343, 0.03205, 1.331, 3.548, 1.3, 3.548, 1.286, 3.561, 1.289, 3.564, 1.3, 1.782, 1.331, 1.798, 1.331, 1.795, 1.343, 1.782, 1.345, -1.75, -3.486, -1.75, -3.5, -1.737, -3.497, -1.734, -3.486, 3.548, 2.886, 3.564, 2.886, 3.561, 2.898, 3.548, 2.9, 0.04778, -1.091, 0.04778, -1.077, 0.03494, -1.08, 0.03206, -1.092, 1.814, 2.886, 1.814, 2.9, 1.801, 2.898, 1.798, 2.886, -3.484, -3.486, -3.5, -3.486, -3.497, -3.497, -3.484, -3.5, 1.782, -3.485, 1.782, -3.5, 1.796, -3.499, 1.798, -3.486, -3.484, 1.339, -3.5, 1.339, -3.498, 1.326, -3.484, 1.325, 0.01633, -1.087, 0.03205, -1.087, 0.03037, -1.075, 0.01633, -1.073, -3.484, -1.087, -3.484, -1.073, -3.498, -1.074, -3.5, -1.087, -1.75, 1.339, -1.75, 1.325, -1.736, 1.326, -1.734, 1.339, 0.04778, -3.485, 0.03205, -3.486, 0.03374, -3.499, 0.04778, -3.5, 0.04778, -1.063, 0.03205, -1.063, 0.03374, -1.076, 0.04778, -1.077, -1.718, -1.087, -1.718, -1.073, -1.732, -1.075, -1.734, -1.087, -3.484, 2.925, -3.484, 2.939, -3.498, 2.937, -3.5, 2.925, -1.75, -1.087, -1.734, -1.087, -1.736, -1.074, -1.75, -1.073, 1.782, -1.063, 1.782, -1.077, 1.796, -1.076, 1.798, -1.063, -1.75, 2.925, -1.734, 2.925, -1.736, 2.937, -1.75, 2.939, 0.01633, -3.486, -1.718, -3.486, -1.718, -3.5, 0.01633, -3.5, 1.814, 1.286, 3.548, 1.286, 3.548, 1.3, 1.814, 1.3, 1.814, 1.3, 1.814, 2.886, 1.798, 2.886, 1.798, 1.3, 1.782, -1.077, 0.04778, -1.077, 0.04778, -1.091, 1.782, -1.091, 1.782, -1.091, 1.782, -3.485, 1.798, -3.486, 1.798, -1.092, 0.03205, -3.486, 0.03205, -1.087, 0.01633, -1.087, 0.01633, -3.486, 0.04778, 1.331, 1.782, 1.331, 1.782, 1.345, 0.04778, 1.345, 3.564, 1.3, 3.564, 2.886, 3.548, 2.886, 3.548, 1.3, -1.718, -3.486, -1.718, -1.087, -1.734, -1.087, -1.734, -3.486, 0.03205, 1.331, 0.03205, -1.063, 0.04778, -1.063, 0.04778, 1.331, -1.75, -3.486, -3.484, -3.486, -3.484, -3.5, -1.75, -3.5, 3.548, 2.9, 1.814, 2.9, 1.814, 2.886, 3.548, 2.886, 1.782, 1.331, 1.782, -1.063, 1.798, -1.063, 1.798, 1.331, -1.734, -3.486, -1.734, -1.087, -1.75, -1.087, -1.75, -3.486, -3.484, -3.486, -3.484, -1.087, -3.5, -1.087, -3.5, -3.486, 0.03206, -1.092, 0.03205, -3.486, 0.04778, -3.485, 0.04778, -1.091, -3.484, 1.339, -3.484, 2.925, -3.5, 2.925, -3.5, 1.339, 0.01633, -1.073, -1.718, -1.073, -1.718, -1.087, 0.01633, -1.087, 1.782, -3.485, 0.04778, -3.485, 0.04778, -3.5, 1.782, -3.5, -3.484, 1.325, -1.75, 1.325, -1.75, 1.339, -3.484, 1.339, -3.484, 2.925, -1.75, 2.925, -1.75, 2.939, -3.484, 2.939, 0.04778, -1.077, 1.782, -1.077, 1.782, -1.063, 0.04778, -1.063, -1.75, 2.925, -1.75, 1.339, -1.734, 1.339, -1.734, 2.925, -1.75, -1.073, -3.484, -1.073, -3.484, -1.087, -1.75, -1.087, 0.01633, -3.486, 0.01633, -1.087, -1.718, -1.087, -1.718, -3.486])
me_cube.materials.append(mat_plasticcan)
me_cube.use_remesh_preserve_volume = False
me_cube.use_remesh_preserve_attributes = False
me_cube.use_mirror_vertex_groups = False
me_cube.update()

# ---- objects
ob_cube = bpy.data.objects.new('Cube', me_cube)
ob_lamp = bpy.data.objects.new('Lamp', light_lamp)
ob_camera = bpy.data.objects.new('Camera', cam_camera)

# ---- transforms, parenting, visibility, modifiers, constraints
ob_cube.location = (0.0, 0.0, 0.0)
ob_cube.scale = (0.25, 0.25, 0.25)
ob_cube.lock_rotations_4d = False
ob_cube.empty_display_type = 'ARROWS'
ob_cube.lineart.crease_threshold = 0.0
ob_lamp.location = (4.076, 1.005, 5.904)
ob_lamp.rotation_euler = (0.6503, 0.05522, 1.866)
ob_lamp.lock_rotations_4d = False
ob_lamp.empty_display_type = 'ARROWS'
ob_lamp.color = (0.0, 0.0, 0.0, 0.0)
ob_lamp.lineart.crease_threshold = 0.0
ob_camera.location = (7.481, -6.508, 5.344)
ob_camera.rotation_euler = (1.109, 0.0, 0.8149)
ob_camera.lock_rotations_4d = False
ob_camera.empty_display_type = 'ARROWS'
ob_camera.color = (0.0, 0.0, 0.0, 0.0)
ob_camera.display_type = 'WIRE'
ob_camera.lineart.crease_threshold = 0.0

# ---- collection membership
col_collection_1.objects.link(ob_cube)
col_collection_1.objects.link(ob_lamp)
col_collection_1.objects.link(ob_camera)

# ---- scene / render settings (as saved in the file)
scene.camera = ob_camera
scene.frame_start = 1; scene.frame_end = 250; scene.frame_set(1)
scene.render.engine = 'BLENDER_EEVEE_NEXT'
scene.render.resolution_percentage = 50
scene.render.dither_intensity = 0.0
scene.cycles.use_denoising = False
scene.cycles.samples = 128
scene.cycles.sampling_pattern = 'TABULATED_SOBOL'
scene.cycles.use_adaptive_sampling = False
scene.cycles.use_light_tree = False
scene.cycles.blur_glossy = 0.0
scene.cycles.sample_clamp_indirect = 0.0
scene.view_settings.view_transform = 'Standard'
bpy.context.view_layer.update()
